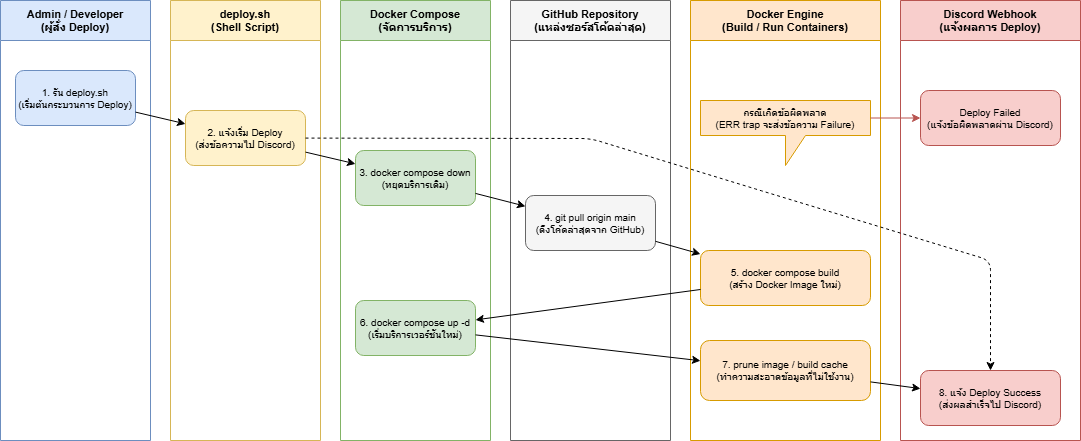

The diagram above was exported from draw.io. Its source (the exported page's mxGraphModel, read from the mxfile embedded in the PNG):
<mxGraphModel dx="2054" dy="777" grid="1" gridSize="10" guides="1" tooltips="1" connect="1" arrows="1" fold="1" page="1" pageScale="1" pageWidth="850" pageHeight="1100" math="0" shadow="0">
  <root>
    <mxCell id="0" />
    <mxCell id="1" parent="0" />
    <mxCell id="p1" parent="1" style="swimlane;startSize=40;fillColor=#dae8fc;strokeColor=#6c8ebf;fontStyle=1;fontSize=11;" value="Admin / Developer&#10;(ผู้สั่ง Deploy)" vertex="1">
      <mxGeometry height="440" width="150" x="20" y="20" as="geometry" />
    </mxCell>
    <mxCell id="s1" parent="p1" style="rounded=1;fillColor=#dae8fc;strokeColor=#6c8ebf;fontSize=10;align=center;" value="1. รัน deploy.sh&#10;(เริ่มต้นกระบวนการ Deploy)" vertex="1">
      <mxGeometry height="55" width="120" x="15" y="70" as="geometry" />
    </mxCell>
    <mxCell id="p2" parent="1" style="swimlane;startSize=40;fillColor=#fff2cc;strokeColor=#d6b656;fontStyle=1;fontSize=11;" value="deploy.sh&#10;(Shell Script)" vertex="1">
      <mxGeometry height="440" width="150" x="190" y="20" as="geometry" />
    </mxCell>
    <mxCell id="s2" parent="p2" style="rounded=1;fillColor=#fff2cc;strokeColor=#d6b656;fontSize=10;align=center;" value="2. แจ้งเริ่ม Deploy&#10;(ส่งข้อความไป Discord)" vertex="1">
      <mxGeometry height="55" width="120" x="15" y="110" as="geometry" />
    </mxCell>
    <mxCell id="p3" parent="1" style="swimlane;startSize=40;fillColor=#d5e8d4;strokeColor=#82b366;fontStyle=1;fontSize=11;" value="Docker Compose&#10;(จัดการบริการ)" vertex="1">
      <mxGeometry height="440" width="150" x="360" y="20" as="geometry" />
    </mxCell>
    <mxCell id="s3" parent="p3" style="rounded=1;fillColor=#d5e8d4;strokeColor=#82b366;fontSize=10;align=center;" value="3. docker compose down&#10;(หยุดบริการเดิม)" vertex="1">
      <mxGeometry height="55" width="120" x="15" y="150" as="geometry" />
    </mxCell>
    <mxCell id="s6" parent="p3" style="rounded=1;fillColor=#d5e8d4;strokeColor=#82b366;fontSize=10;align=center;" value="6. docker compose up -d&#10;(เริ่มบริการเวอร์ชันใหม่)" vertex="1">
      <mxGeometry height="55" width="120" x="15" y="300" as="geometry" />
    </mxCell>
    <mxCell id="p4" parent="1" style="swimlane;startSize=40;fillColor=#f5f5f5;strokeColor=#666666;fontStyle=1;fontSize=11;" value="GitHub Repository&#10;(แหล่งซอร์สโค้ดล่าสุด)" vertex="1">
      <mxGeometry height="440" width="160" x="530" y="20" as="geometry" />
    </mxCell>
    <mxCell id="s4" parent="p4" style="rounded=1;fillColor=#f5f5f5;strokeColor=#666666;fontSize=10;align=center;" value="4. git pull origin main&#10;(ดึงโค้ดล่าสุดจาก GitHub)" vertex="1">
      <mxGeometry height="55" width="130" x="15" y="195" as="geometry" />
    </mxCell>
    <mxCell id="p5" parent="1" style="swimlane;startSize=40;fillColor=#ffe6cc;strokeColor=#d79b00;fontStyle=1;fontSize=11;" value="Docker Engine&#10;(Build / Run Containers)" vertex="1">
      <mxGeometry height="440" width="190" x="710" y="20" as="geometry" />
    </mxCell>
    <mxCell id="s9" parent="p5" style="shape=callout;fillColor=#ffe6cc;strokeColor=#d79b00;fontSize=10;align=center;" value="กรณีเกิดข้อผิดพลาด&#10;(ERR trap จะส่งข้อความ Failure)" vertex="1">
      <mxGeometry height="65" width="170" x="10" y="100" as="geometry" />
    </mxCell>
    <mxCell id="s5" parent="p5" style="rounded=1;fillColor=#ffe6cc;strokeColor=#d79b00;fontSize=10;align=center;" value="5. docker compose build&#10;(สร้าง Docker Image ใหม่)" vertex="1">
      <mxGeometry height="55" width="170" x="10" y="250" as="geometry" />
    </mxCell>
    <mxCell id="s7" parent="p5" style="rounded=1;fillColor=#ffe6cc;strokeColor=#d79b00;fontSize=10;align=center;" value="7. prune image / build cache&#10;(ทำความสะอาดข้อมูลที่ไม่ใช้งาน)" vertex="1">
      <mxGeometry height="60" width="170" x="10" y="340" as="geometry" />
    </mxCell>
    <mxCell id="p6" parent="1" style="swimlane;startSize=40;fillColor=#f8cecc;strokeColor=#b85450;fontStyle=1;fontSize=11;" value="Discord Webhook&#10;(แจ้งผลการ Deploy)" vertex="1">
      <mxGeometry height="440" width="180" x="920" y="20" as="geometry" />
    </mxCell>
    <mxCell id="s10" parent="p6" style="rounded=1;fillColor=#f8cecc;strokeColor=#b85450;fontSize=10;align=center;" value="Deploy Failed&#10;(แจ้งข้อผิดพลาดผ่าน Discord)" vertex="1">
      <mxGeometry height="55" width="140" x="20" y="90" as="geometry" />
    </mxCell>
    <mxCell id="s8" parent="p6" style="rounded=1;fillColor=#f8cecc;strokeColor=#b85450;fontSize=10;align=center;" value="8. แจ้ง Deploy Success&#10;(ส่งผลสำเร็จไป Discord)" vertex="1">
      <mxGeometry height="55" width="140" x="20" y="370" as="geometry" />
    </mxCell>
    <mxCell id="se1" edge="1" parent="1" source="s1" target="s2">
      <mxGeometry relative="1" as="geometry" />
    </mxCell>
    <mxCell id="se2" edge="1" parent="1" source="s2" style="dashed=1;entryX=0.5;entryY=0;entryDx=0;entryDy=0;" target="s8">
      <mxGeometry relative="1" as="geometry">
        <Array as="points">
          <mxPoint x="610" y="158" />
          <mxPoint x="780" y="210" />
          <mxPoint x="1010" y="280" />
        </Array>
        <mxPoint x="1020" y="380" as="targetPoint" />
      </mxGeometry>
    </mxCell>
    <mxCell id="se3" edge="1" parent="1" source="s2" target="s3">
      <mxGeometry relative="1" as="geometry" />
    </mxCell>
    <mxCell id="se4" edge="1" parent="1" source="s3" target="s4">
      <mxGeometry relative="1" as="geometry" />
    </mxCell>
    <mxCell id="se5" edge="1" parent="1" source="s4" target="s5">
      <mxGeometry relative="1" as="geometry" />
    </mxCell>
    <mxCell id="se6" edge="1" parent="1" source="s5" target="s6">
      <mxGeometry relative="1" as="geometry" />
    </mxCell>
    <mxCell id="se7" edge="1" parent="1" source="s6" target="s7">
      <mxGeometry relative="1" as="geometry" />
    </mxCell>
    <mxCell id="se8" edge="1" parent="1" source="s7" target="s8">
      <mxGeometry relative="1" as="geometry" />
    </mxCell>
    <mxCell id="se9" edge="1" parent="1" source="s9" style="strokeColor=#b85450;exitX=0;exitY=0;exitDx=170;exitDy=17.5;exitPerimeter=0;" target="s10">
      <mxGeometry relative="1" as="geometry" />
    </mxCell>
  </root>
</mxGraphModel>